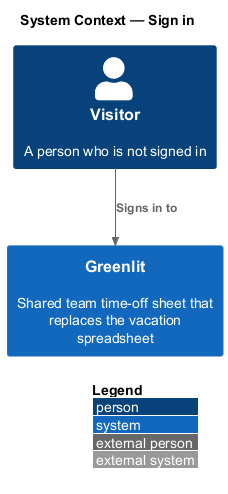

The diagram above was rendered by PlantUML. Its source (embedded in the PNG):
@startuml
!include <C4/C4_Context>
LAYOUT_WITH_LEGEND()
title System Context — Sign in

Person(visitor, "Visitor", "A person who is not signed in")
System(greenlit, "Greenlit", "Shared team time-off sheet that replaces the vacation spreadsheet")

Rel(visitor, greenlit, "Signs in to")
@enduml